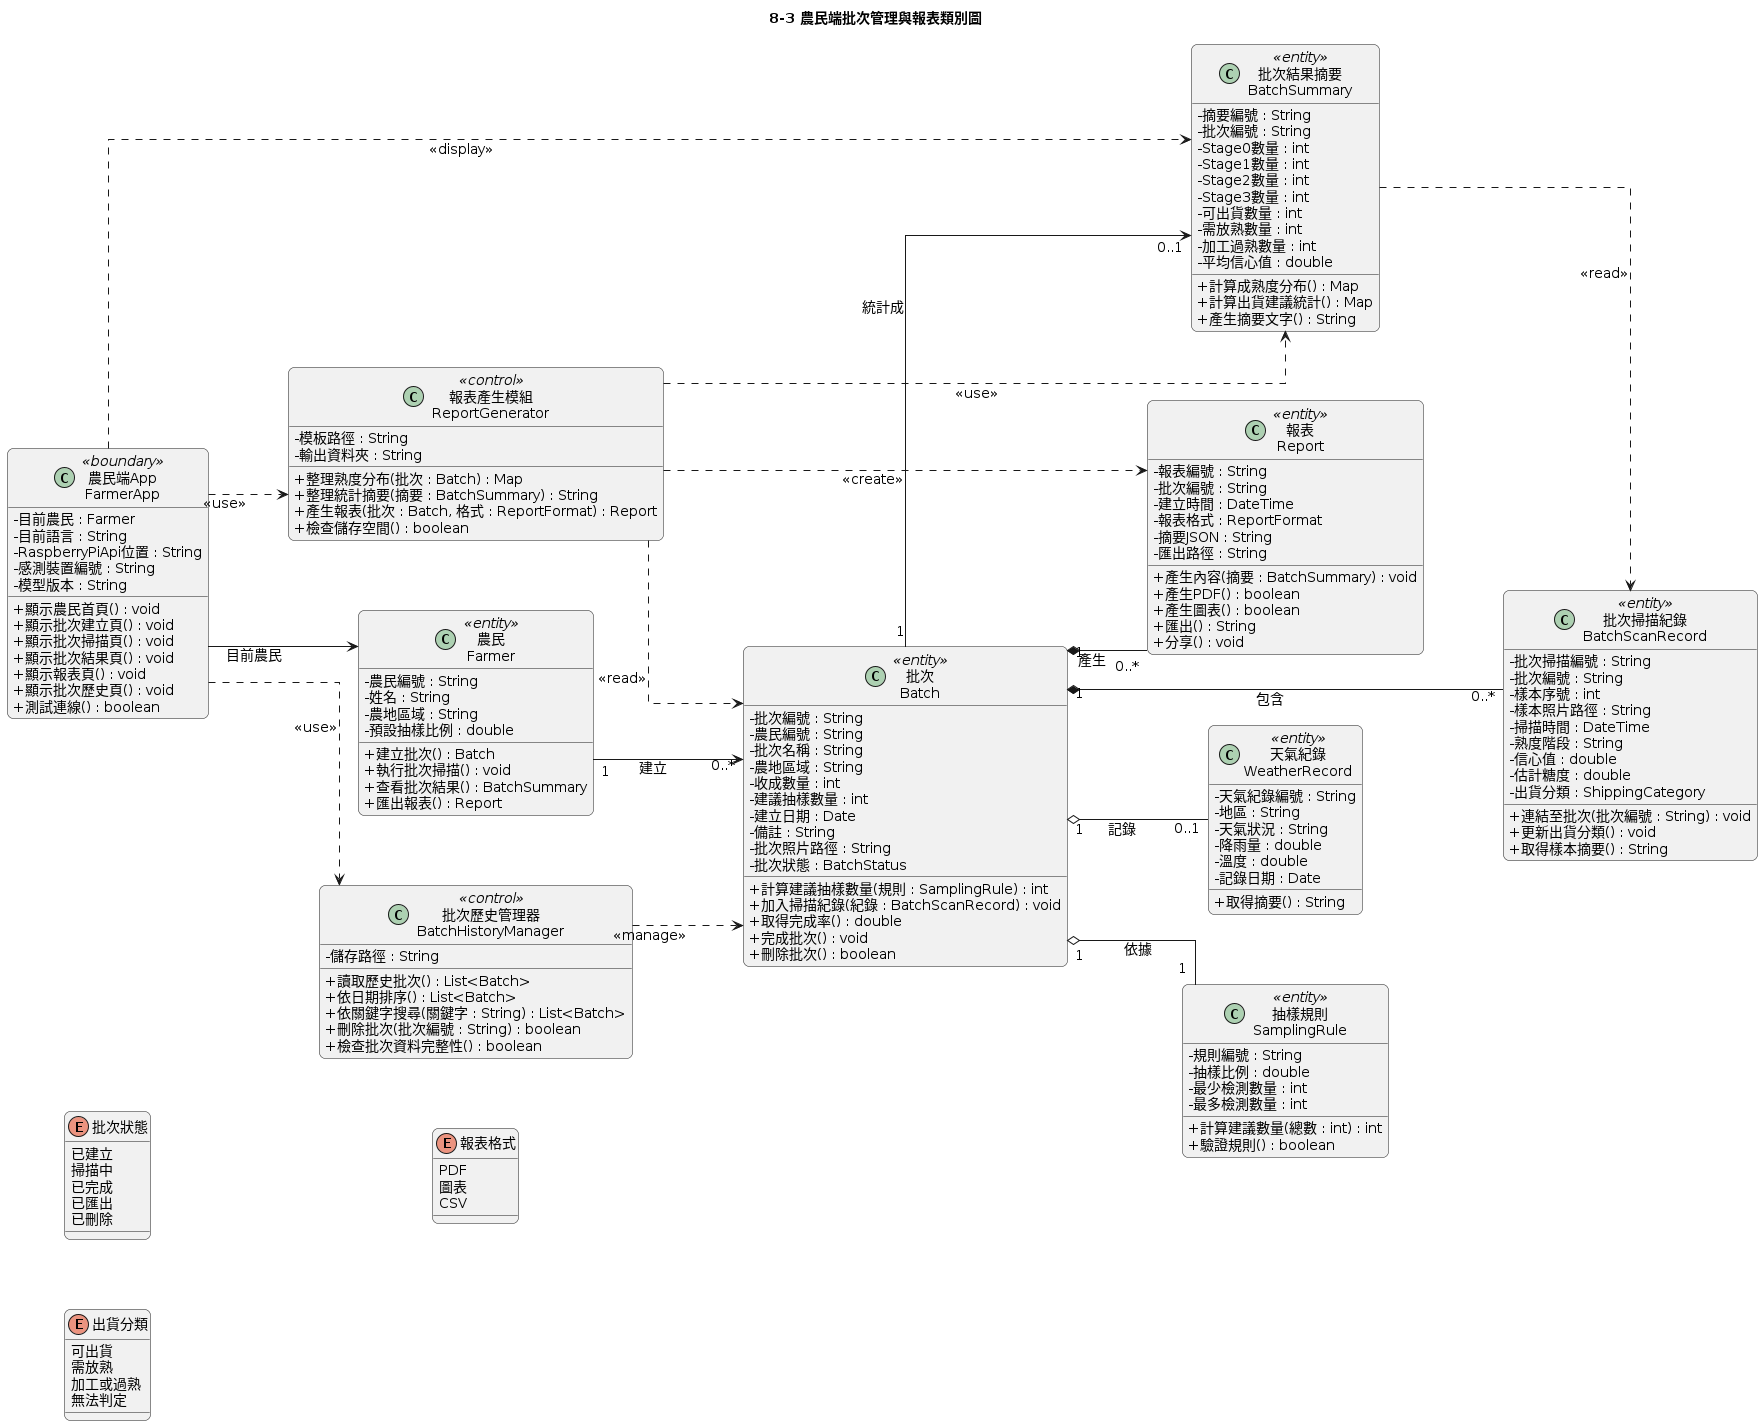

The diagram above was rendered by PlantUML. Its source (embedded in the PNG):
@startuml
title 8-3 農民端批次管理與報表類別圖

left to right direction

skinparam classAttributeIconSize 0
skinparam linetype ortho
skinparam nodesep 70
skinparam ranksep 80
skinparam shadowing false
skinparam roundcorner 12
skinparam defaultFontSize 14

enum "批次狀態" as BatchStatus {
  已建立
  掃描中
  已完成
  已匯出
  已刪除
}

enum "出貨分類" as ShippingCategory {
  可出貨
  需放熟
  加工或過熟
  無法判定
}

enum "報表格式" as ReportFormat {
  PDF
  圖表
  CSV
}

class "農民\nFarmer" as Farmer <<entity>> {
  - 農民編號 : String
  - 姓名 : String
  - 農地區域 : String
  - 預設抽樣比例 : double
  + 建立批次() : Batch
  + 執行批次掃描() : void
  + 查看批次結果() : BatchSummary
  + 匯出報表() : Report
}

class "農民端App\nFarmerApp" as FarmerApp <<boundary>> {
  - 目前農民 : Farmer
  - 目前語言 : String
  - RaspberryPiApi位置 : String
  - 感測裝置編號 : String
  - 模型版本 : String
  + 顯示農民首頁() : void
  + 顯示批次建立頁() : void
  + 顯示批次掃描頁() : void
  + 顯示批次結果頁() : void
  + 顯示報表頁() : void
  + 顯示批次歷史頁() : void
  + 測試連線() : boolean
}

class "批次\nBatch" as Batch <<entity>> {
  - 批次編號 : String
  - 農民編號 : String
  - 批次名稱 : String
  - 農地區域 : String
  - 收成數量 : int
  - 建議抽樣數量 : int
  - 建立日期 : Date
  - 備註 : String
  - 批次照片路徑 : String
  - 批次狀態 : BatchStatus
  + 計算建議抽樣數量(規則 : SamplingRule) : int
  + 加入掃描紀錄(紀錄 : BatchScanRecord) : void
  + 取得完成率() : double
  + 完成批次() : void
  + 刪除批次() : boolean
}

class "抽樣規則\nSamplingRule" as SamplingRule <<entity>> {
  - 規則編號 : String
  - 抽樣比例 : double
  - 最少檢測數量 : int
  - 最多檢測數量 : int
  + 計算建議數量(總數 : int) : int
  + 驗證規則() : boolean
}

class "天氣紀錄\nWeatherRecord" as WeatherRecord <<entity>> {
  - 天氣紀錄編號 : String
  - 地區 : String
  - 天氣狀況 : String
  - 降雨量 : double
  - 溫度 : double
  - 記錄日期 : Date
  + 取得摘要() : String
}

class "批次掃描紀錄\nBatchScanRecord" as BatchScanRecord <<entity>> {
  - 批次掃描編號 : String
  - 批次編號 : String
  - 樣本序號 : int
  - 樣本照片路徑 : String
  - 掃描時間 : DateTime
  - 熟度階段 : String
  - 信心值 : double
  - 估計糖度 : double
  - 出貨分類 : ShippingCategory
  + 連結至批次(批次編號 : String) : void
  + 更新出貨分類() : void
  + 取得樣本摘要() : String
}

class "批次結果摘要\nBatchSummary" as BatchSummary <<entity>> {
  - 摘要編號 : String
  - 批次編號 : String
  - Stage0數量 : int
  - Stage1數量 : int
  - Stage2數量 : int
  - Stage3數量 : int
  - 可出貨數量 : int
  - 需放熟數量 : int
  - 加工過熟數量 : int
  - 平均信心值 : double
  + 計算成熟度分布() : Map
  + 計算出貨建議統計() : Map
  + 產生摘要文字() : String
}

class "批次歷史管理器\nBatchHistoryManager" as BatchHistoryManager <<control>> {
  - 儲存路徑 : String
  + 讀取歷史批次() : List<Batch>
  + 依日期排序() : List<Batch>
  + 依關鍵字搜尋(關鍵字 : String) : List<Batch>
  + 刪除批次(批次編號 : String) : boolean
  + 檢查批次資料完整性() : boolean
}

class "報表\nReport" as Report <<entity>> {
  - 報表編號 : String
  - 批次編號 : String
  - 建立時間 : DateTime
  - 報表格式 : ReportFormat
  - 摘要JSON : String
  - 匯出路徑 : String
  + 產生內容(摘要 : BatchSummary) : void
  + 產生PDF() : boolean
  + 產生圖表() : boolean
  + 匯出() : String
  + 分享() : void
}

class "報表產生模組\nReportGenerator" as ReportGenerator <<control>> {
  - 模板路徑 : String
  - 輸出資料夾 : String
  + 整理熟度分布(批次 : Batch) : Map
  + 整理統計摘要(摘要 : BatchSummary) : String
  + 產生報表(批次 : Batch, 格式 : ReportFormat) : Report
  + 檢查儲存空間() : boolean
}

Farmer "1" --> "0..*" Batch : 建立
FarmerApp --> Farmer : 目前農民
FarmerApp ..> BatchHistoryManager : <<use>>
FarmerApp ..> ReportGenerator : <<use>>
FarmerApp ..> BatchSummary : <<display>>

Batch "1" o-- "1" SamplingRule : 依據
Batch "1" o-- "0..1" WeatherRecord : 記錄
Batch "1" *-- "0..*" BatchScanRecord : 包含
Batch "1" *-- "0..*" Report : 產生
Batch "1" --> "0..1" BatchSummary : 統計成

BatchSummary ..> BatchScanRecord : <<read>>
BatchHistoryManager ..> Batch : <<manage>>
ReportGenerator ..> Batch : <<read>>
ReportGenerator ..> BatchSummary : <<use>>
ReportGenerator ..> Report : <<create>>
@enduml